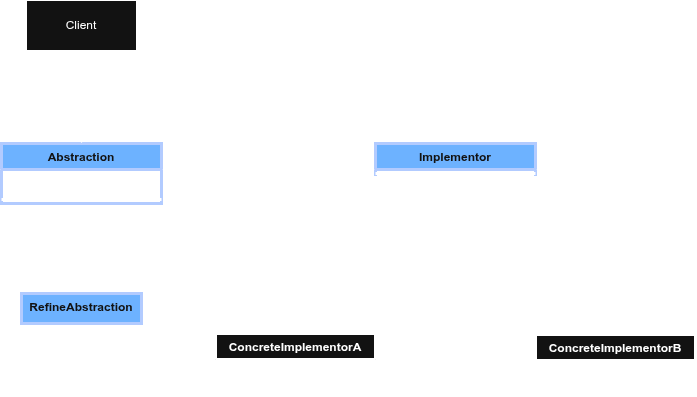

The diagram above was exported from draw.io. Its source (the exported page's mxGraphModel, read from the mxfile embedded in the PNG):
<mxGraphModel dx="1414" dy="754" grid="1" gridSize="10" guides="1" tooltips="1" connect="1" arrows="1" fold="1" page="1" pageScale="1" pageWidth="850" pageHeight="1100" math="0" shadow="0">
  <root>
    <mxCell id="0" />
    <mxCell id="1" parent="0" />
    <mxCell id="luuneTzKKTp2OnUnbWSx-11" edge="1" parent="1" source="luuneTzKKTp2OnUnbWSx-1" style="edgeStyle=orthogonalEdgeStyle;rounded=0;orthogonalLoop=1;jettySize=auto;html=1;strokeWidth=3;strokeColor=light-dark(#000000,#FFFFFF);" target="luuneTzKKTp2OnUnbWSx-8" value="">
      <mxGeometry relative="1" as="geometry" />
    </mxCell>
    <mxCell id="luuneTzKKTp2OnUnbWSx-13" edge="1" parent="1" source="luuneTzKKTp2OnUnbWSx-1" style="edgeStyle=orthogonalEdgeStyle;rounded=0;orthogonalLoop=1;jettySize=auto;html=1;strokeWidth=3;strokeColor=light-dark(#000000,#FFFFFF);" target="luuneTzKKTp2OnUnbWSx-12" value="">
      <mxGeometry relative="1" as="geometry" />
    </mxCell>
    <mxCell id="luuneTzKKTp2OnUnbWSx-1" parent="1" style="swimlane;fontStyle=1;align=center;verticalAlign=top;childLayout=stackLayout;horizontal=1;startSize=26;horizontalStack=0;resizeParent=1;resizeParentMax=0;resizeLast=0;collapsible=1;marginBottom=0;whiteSpace=wrap;html=1;strokeWidth=3;strokeColor=#001DBC;fillColor=#0050ef;fontColor=#ffffff;" value="Abstraction" vertex="1">
      <mxGeometry height="60" width="160" x="116" y="183" as="geometry" />
    </mxCell>
    <mxCell id="luuneTzKKTp2OnUnbWSx-2" parent="luuneTzKKTp2OnUnbWSx-1" style="text;align=left;verticalAlign=top;spacingLeft=4;spacingRight=4;overflow=hidden;rotatable=0;points=[[0,0.5],[1,0.5]];portConstraint=eastwest;whiteSpace=wrap;html=1;strokeWidth=3;" value="+ Operation()" vertex="1">
      <mxGeometry height="26" width="160" y="26" as="geometry" />
    </mxCell>
    <mxCell id="luuneTzKKTp2OnUnbWSx-3" parent="luuneTzKKTp2OnUnbWSx-1" style="line;strokeWidth=3;fillColor=none;align=left;verticalAlign=middle;spacingTop=-1;spacingLeft=3;spacingRight=3;rotatable=0;labelPosition=right;points=[];portConstraint=eastwest;strokeColor=light-dark(#000000,#FFFFFF);" value="" vertex="1">
      <mxGeometry height="8" width="160" y="52" as="geometry" />
    </mxCell>
    <mxCell id="luuneTzKKTp2OnUnbWSx-17" edge="1" parent="1" source="luuneTzKKTp2OnUnbWSx-8" style="edgeStyle=orthogonalEdgeStyle;rounded=0;orthogonalLoop=1;jettySize=auto;html=1;strokeWidth=3;strokeColor=light-dark(#000000,#FFFFFF);" target="luuneTzKKTp2OnUnbWSx-14" value="">
      <mxGeometry relative="1" as="geometry" />
    </mxCell>
    <mxCell id="luuneTzKKTp2OnUnbWSx-8" parent="1" style="swimlane;fontStyle=1;align=center;verticalAlign=top;childLayout=stackLayout;horizontal=1;startSize=26;horizontalStack=0;resizeParent=1;resizeParentMax=0;resizeLast=0;collapsible=1;marginBottom=0;whiteSpace=wrap;html=1;strokeWidth=3;strokeColor=#001DBC;fillColor=#0050ef;fontColor=#ffffff;" value="Implementor" vertex="1">
      <mxGeometry height="60" width="160" x="490" y="183" as="geometry" />
    </mxCell>
    <mxCell id="luuneTzKKTp2OnUnbWSx-10" parent="luuneTzKKTp2OnUnbWSx-8" style="line;strokeWidth=3;fillColor=none;align=left;verticalAlign=middle;spacingTop=-1;spacingLeft=3;spacingRight=3;rotatable=0;labelPosition=right;points=[];portConstraint=eastwest;strokeColor=light-dark(#000000,#FFFFFF);" value="" vertex="1">
      <mxGeometry height="8" width="160" y="26" as="geometry" />
    </mxCell>
    <mxCell id="luuneTzKKTp2OnUnbWSx-9" parent="luuneTzKKTp2OnUnbWSx-8" style="text;strokeColor=light-dark(#000000,#FFFFFF);fillColor=none;align=left;verticalAlign=top;spacingLeft=4;spacingRight=4;overflow=hidden;rotatable=0;points=[[0,0.5],[1,0.5]];portConstraint=eastwest;whiteSpace=wrap;html=1;strokeWidth=3;" value="+ Operation()" vertex="1">
      <mxGeometry height="26" width="160" y="34" as="geometry" />
    </mxCell>
    <mxCell id="luuneTzKKTp2OnUnbWSx-12" parent="1" style="whiteSpace=wrap;html=1;verticalAlign=top;fontStyle=1;startSize=26;horizontal=1;strokeWidth=3;strokeColor=#001DBC;fillColor=#0050ef;fontColor=#ffffff;" value="RefineAbstraction" vertex="1">
      <mxGeometry height="30" width="120" x="136" y="333" as="geometry" />
    </mxCell>
    <mxCell id="luuneTzKKTp2OnUnbWSx-28" edge="1" parent="1" source="luuneTzKKTp2OnUnbWSx-8" style="edgeStyle=orthogonalEdgeStyle;rounded=0;orthogonalLoop=1;jettySize=auto;html=1;exitX=0.5;exitY=1;exitDx=0;exitDy=0;strokeWidth=3;strokeColor=light-dark(#000000,#FFFFFF);" target="luuneTzKKTp2OnUnbWSx-25" value="">
      <mxGeometry relative="1" as="geometry" />
    </mxCell>
    <mxCell id="luuneTzKKTp2OnUnbWSx-14" parent="1" style="swimlane;fontStyle=1;align=center;verticalAlign=top;childLayout=stackLayout;horizontal=1;startSize=26;horizontalStack=0;resizeParent=1;resizeParentMax=0;resizeLast=0;collapsible=1;marginBottom=0;whiteSpace=wrap;html=1;strokeWidth=3;strokeColor=light-dark(#000000,#FFFFFF);" value="ConcreteImplementorB" vertex="1">
      <mxGeometry height="60" width="160" x="650" y="374" as="geometry" />
    </mxCell>
    <mxCell id="luuneTzKKTp2OnUnbWSx-15" parent="luuneTzKKTp2OnUnbWSx-14" style="text;strokeColor=light-dark(#000000,#FFFFFF);fillColor=none;align=left;verticalAlign=top;spacingLeft=4;spacingRight=4;overflow=hidden;rotatable=0;points=[[0,0.5],[1,0.5]];portConstraint=eastwest;whiteSpace=wrap;html=1;strokeWidth=3;" value="+ Operation()" vertex="1">
      <mxGeometry height="26" width="160" y="26" as="geometry" />
    </mxCell>
    <mxCell id="luuneTzKKTp2OnUnbWSx-16" parent="luuneTzKKTp2OnUnbWSx-14" style="line;strokeWidth=3;fillColor=none;align=left;verticalAlign=middle;spacingTop=-1;spacingLeft=3;spacingRight=3;rotatable=0;labelPosition=right;points=[];portConstraint=eastwest;strokeColor=light-dark(#000000,#FFFFFF);" value="" vertex="1">
      <mxGeometry height="8" width="160" y="52" as="geometry" />
    </mxCell>
    <mxCell id="luuneTzKKTp2OnUnbWSx-25" parent="1" style="swimlane;fontStyle=1;align=center;verticalAlign=top;childLayout=stackLayout;horizontal=1;startSize=26;horizontalStack=0;resizeParent=1;resizeParentMax=0;resizeLast=0;collapsible=1;marginBottom=0;whiteSpace=wrap;html=1;strokeWidth=3;strokeColor=light-dark(#000000,#FFFFFF);" value="ConcreteImplementorA" vertex="1">
      <mxGeometry height="60" width="160" x="330" y="373" as="geometry" />
    </mxCell>
    <mxCell id="luuneTzKKTp2OnUnbWSx-27" parent="luuneTzKKTp2OnUnbWSx-25" style="line;strokeWidth=3;fillColor=none;align=left;verticalAlign=middle;spacingTop=-1;spacingLeft=3;spacingRight=3;rotatable=0;labelPosition=right;points=[];portConstraint=eastwest;strokeColor=light-dark(#000000,#FFFFFF);" value="" vertex="1">
      <mxGeometry height="8" width="160" y="26" as="geometry" />
    </mxCell>
    <mxCell id="luuneTzKKTp2OnUnbWSx-26" parent="luuneTzKKTp2OnUnbWSx-25" style="text;strokeColor=light-dark(#000000,#FFFFFF);fillColor=none;align=left;verticalAlign=top;spacingLeft=4;spacingRight=4;overflow=hidden;rotatable=0;points=[[0,0.5],[1,0.5]];portConstraint=eastwest;whiteSpace=wrap;html=1;strokeWidth=3;" value="+ Operation()" vertex="1">
      <mxGeometry height="26" width="160" y="34" as="geometry" />
    </mxCell>
    <mxCell id="Jjw6eGsK0L70ApVqElaK-3" edge="1" parent="1" source="Jjw6eGsK0L70ApVqElaK-1" style="edgeStyle=orthogonalEdgeStyle;rounded=0;orthogonalLoop=1;jettySize=auto;html=1;exitX=0.5;exitY=1;exitDx=0;exitDy=0;strokeColor=light-dark(#000000,#FFFFFF);" target="luuneTzKKTp2OnUnbWSx-1">
      <mxGeometry relative="1" as="geometry" />
    </mxCell>
    <mxCell id="Jjw6eGsK0L70ApVqElaK-1" parent="1" style="html=1;whiteSpace=wrap;strokeColor=light-dark(#000000,#FFFFFF);" value="Client" vertex="1">
      <mxGeometry height="50" width="110" x="141" y="40" as="geometry" />
    </mxCell>
  </root>
</mxGraphModel>